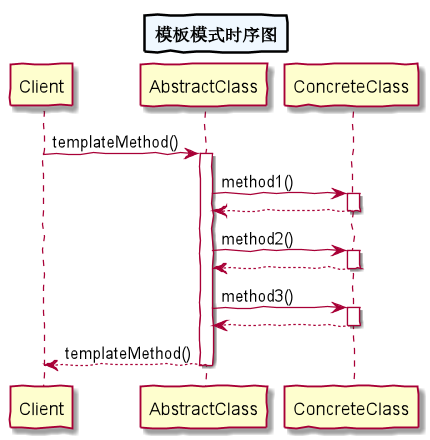

The diagram above was rendered by PlantUML. Its source (embedded in the PNG):
@startuml

skinparam handwritten true
skinparam titleBorderThickness 2
skinparam titleBackgroundColor AliceBlue

title
    模板模式时序图
end title

Client -> AbstractClass : templateMethod()
activate AbstractClass
AbstractClass -> ConcreteClass : method1()
activate ConcreteClass
ConcreteClass --> AbstractClass
deactivate ConcreteClass
AbstractClass -> ConcreteClass : method2()
activate ConcreteClass
ConcreteClass --> AbstractClass
deactivate ConcreteClass
AbstractClass -> ConcreteClass : method3()
activate ConcreteClass
ConcreteClass --> AbstractClass
deactivate ConcreteClass
AbstractClass --> Client : templateMethod()
deactivate AbstractClass
@enduml